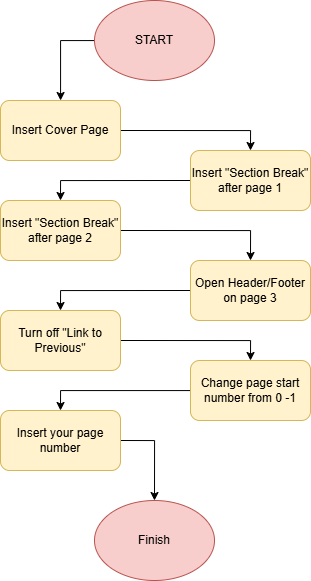

The diagram above was exported from draw.io. Its source (the exported page's mxGraphModel, read from the mxfile embedded in the PNG):
<mxGraphModel dx="1059" dy="605" grid="1" gridSize="10" guides="1" tooltips="1" connect="1" arrows="1" fold="1" page="1" pageScale="1" pageWidth="827" pageHeight="1169" math="0" shadow="0">
  <root>
    <mxCell id="0" />
    <mxCell id="1" parent="0" />
    <mxCell id="_Ihk1jzI4s_IJhZZ3BQH-10" style="edgeStyle=orthogonalEdgeStyle;rounded=0;orthogonalLoop=1;jettySize=auto;html=1;" edge="1" parent="1" source="_Ihk1jzI4s_IJhZZ3BQH-1" target="_Ihk1jzI4s_IJhZZ3BQH-2">
      <mxGeometry relative="1" as="geometry">
        <Array as="points">
          <mxPoint x="320" y="40" />
        </Array>
      </mxGeometry>
    </mxCell>
    <mxCell id="_Ihk1jzI4s_IJhZZ3BQH-1" value="START" style="ellipse;whiteSpace=wrap;html=1;fillColor=#f8cecc;strokeColor=#b85450;" vertex="1" parent="1">
      <mxGeometry x="354" width="120" height="80" as="geometry" />
    </mxCell>
    <mxCell id="_Ihk1jzI4s_IJhZZ3BQH-11" style="edgeStyle=orthogonalEdgeStyle;rounded=0;orthogonalLoop=1;jettySize=auto;html=1;exitX=1;exitY=0.5;exitDx=0;exitDy=0;entryX=0.5;entryY=0;entryDx=0;entryDy=0;" edge="1" parent="1" source="_Ihk1jzI4s_IJhZZ3BQH-2" target="_Ihk1jzI4s_IJhZZ3BQH-3">
      <mxGeometry relative="1" as="geometry" />
    </mxCell>
    <mxCell id="_Ihk1jzI4s_IJhZZ3BQH-2" value="Insert Cover Page" style="rounded=1;whiteSpace=wrap;html=1;fillColor=#fff2cc;strokeColor=#d6b656;" vertex="1" parent="1">
      <mxGeometry x="260" y="100" width="120" height="60" as="geometry" />
    </mxCell>
    <mxCell id="_Ihk1jzI4s_IJhZZ3BQH-12" style="edgeStyle=orthogonalEdgeStyle;rounded=0;orthogonalLoop=1;jettySize=auto;html=1;exitX=0;exitY=0.5;exitDx=0;exitDy=0;entryX=0.5;entryY=0;entryDx=0;entryDy=0;" edge="1" parent="1" source="_Ihk1jzI4s_IJhZZ3BQH-3" target="_Ihk1jzI4s_IJhZZ3BQH-4">
      <mxGeometry relative="1" as="geometry" />
    </mxCell>
    <mxCell id="_Ihk1jzI4s_IJhZZ3BQH-3" value="Insert &quot;Section Break&quot; after page 1" style="rounded=1;whiteSpace=wrap;html=1;fillColor=#fff2cc;strokeColor=#d6b656;" vertex="1" parent="1">
      <mxGeometry x="450" y="150" width="120" height="60" as="geometry" />
    </mxCell>
    <mxCell id="_Ihk1jzI4s_IJhZZ3BQH-13" style="edgeStyle=orthogonalEdgeStyle;rounded=0;orthogonalLoop=1;jettySize=auto;html=1;exitX=1;exitY=0.5;exitDx=0;exitDy=0;entryX=0.5;entryY=0;entryDx=0;entryDy=0;" edge="1" parent="1" source="_Ihk1jzI4s_IJhZZ3BQH-4" target="_Ihk1jzI4s_IJhZZ3BQH-5">
      <mxGeometry relative="1" as="geometry" />
    </mxCell>
    <mxCell id="_Ihk1jzI4s_IJhZZ3BQH-4" value="Insert &quot;Section Break&quot; after page 2" style="rounded=1;whiteSpace=wrap;html=1;fillColor=#fff2cc;strokeColor=#d6b656;" vertex="1" parent="1">
      <mxGeometry x="260" y="200" width="120" height="60" as="geometry" />
    </mxCell>
    <mxCell id="_Ihk1jzI4s_IJhZZ3BQH-14" style="edgeStyle=orthogonalEdgeStyle;rounded=0;orthogonalLoop=1;jettySize=auto;html=1;exitX=0;exitY=0.5;exitDx=0;exitDy=0;entryX=0.5;entryY=0;entryDx=0;entryDy=0;" edge="1" parent="1" source="_Ihk1jzI4s_IJhZZ3BQH-5" target="_Ihk1jzI4s_IJhZZ3BQH-6">
      <mxGeometry relative="1" as="geometry" />
    </mxCell>
    <mxCell id="_Ihk1jzI4s_IJhZZ3BQH-5" value="Open Header/Footer on page 3" style="rounded=1;whiteSpace=wrap;html=1;fillColor=#fff2cc;strokeColor=#d6b656;" vertex="1" parent="1">
      <mxGeometry x="450" y="260" width="120" height="60" as="geometry" />
    </mxCell>
    <mxCell id="_Ihk1jzI4s_IJhZZ3BQH-16" style="edgeStyle=orthogonalEdgeStyle;rounded=0;orthogonalLoop=1;jettySize=auto;html=1;exitX=1;exitY=0.5;exitDx=0;exitDy=0;entryX=0.5;entryY=0;entryDx=0;entryDy=0;" edge="1" parent="1" source="_Ihk1jzI4s_IJhZZ3BQH-6" target="_Ihk1jzI4s_IJhZZ3BQH-9">
      <mxGeometry relative="1" as="geometry" />
    </mxCell>
    <mxCell id="_Ihk1jzI4s_IJhZZ3BQH-6" value="Turn off &quot;Link to Previous&quot;" style="rounded=1;whiteSpace=wrap;html=1;fillColor=#fff2cc;strokeColor=#d6b656;" vertex="1" parent="1">
      <mxGeometry x="260" y="310" width="120" height="60" as="geometry" />
    </mxCell>
    <mxCell id="_Ihk1jzI4s_IJhZZ3BQH-19" style="edgeStyle=orthogonalEdgeStyle;rounded=0;orthogonalLoop=1;jettySize=auto;html=1;entryX=0.5;entryY=0;entryDx=0;entryDy=0;" edge="1" parent="1" source="_Ihk1jzI4s_IJhZZ3BQH-9" target="_Ihk1jzI4s_IJhZZ3BQH-17">
      <mxGeometry relative="1" as="geometry" />
    </mxCell>
    <mxCell id="_Ihk1jzI4s_IJhZZ3BQH-9" value="Change page start number from 0 -1" style="rounded=1;whiteSpace=wrap;html=1;fillColor=#fff2cc;strokeColor=#d6b656;" vertex="1" parent="1">
      <mxGeometry x="450" y="360" width="120" height="60" as="geometry" />
    </mxCell>
    <mxCell id="_Ihk1jzI4s_IJhZZ3BQH-20" style="edgeStyle=orthogonalEdgeStyle;rounded=0;orthogonalLoop=1;jettySize=auto;html=1;exitX=1;exitY=0.5;exitDx=0;exitDy=0;entryX=0.5;entryY=0;entryDx=0;entryDy=0;" edge="1" parent="1" source="_Ihk1jzI4s_IJhZZ3BQH-17" target="_Ihk1jzI4s_IJhZZ3BQH-18">
      <mxGeometry relative="1" as="geometry" />
    </mxCell>
    <mxCell id="_Ihk1jzI4s_IJhZZ3BQH-17" value="Insert your page number" style="rounded=1;whiteSpace=wrap;html=1;fillColor=#fff2cc;strokeColor=#d6b656;" vertex="1" parent="1">
      <mxGeometry x="260" y="410" width="120" height="60" as="geometry" />
    </mxCell>
    <mxCell id="_Ihk1jzI4s_IJhZZ3BQH-18" value="Finish" style="ellipse;whiteSpace=wrap;html=1;fillColor=#f8cecc;strokeColor=#b85450;" vertex="1" parent="1">
      <mxGeometry x="354" y="500" width="120" height="80" as="geometry" />
    </mxCell>
  </root>
</mxGraphModel>